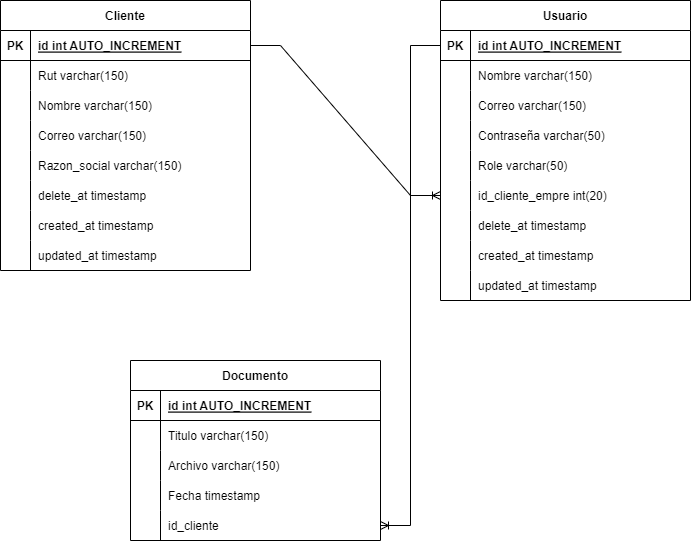

The diagram above was exported from draw.io. Its source (the exported page's mxGraphModel, read from the mxfile embedded in the PNG):
<mxGraphModel dx="1108" dy="553" grid="1" gridSize="10" guides="1" tooltips="1" connect="1" arrows="1" fold="1" page="1" pageScale="1" pageWidth="850" pageHeight="1100" math="0" shadow="0" extFonts="Permanent Marker^https://fonts.googleapis.com/css?family=Permanent+Marker">
  <root>
    <mxCell id="0" />
    <mxCell id="1" parent="0" />
    <mxCell id="C-vyLk0tnHw3VtMMgP7b-23" value="Cliente" style="shape=table;startSize=30;container=1;collapsible=1;childLayout=tableLayout;fixedRows=1;rowLines=0;fontStyle=1;align=center;resizeLast=1;" parent="1" vertex="1">
      <mxGeometry x="20" y="110" width="250" height="270" as="geometry" />
    </mxCell>
    <mxCell id="C-vyLk0tnHw3VtMMgP7b-24" value="" style="shape=partialRectangle;collapsible=0;dropTarget=0;pointerEvents=0;fillColor=none;points=[[0,0.5],[1,0.5]];portConstraint=eastwest;top=0;left=0;right=0;bottom=1;" parent="C-vyLk0tnHw3VtMMgP7b-23" vertex="1">
      <mxGeometry y="30" width="250" height="30" as="geometry" />
    </mxCell>
    <mxCell id="C-vyLk0tnHw3VtMMgP7b-25" value="PK" style="shape=partialRectangle;overflow=hidden;connectable=0;fillColor=none;top=0;left=0;bottom=0;right=0;fontStyle=1;" parent="C-vyLk0tnHw3VtMMgP7b-24" vertex="1">
      <mxGeometry width="30" height="30" as="geometry">
        <mxRectangle width="30" height="30" as="alternateBounds" />
      </mxGeometry>
    </mxCell>
    <mxCell id="C-vyLk0tnHw3VtMMgP7b-26" value="id int AUTO_INCREMENT" style="shape=partialRectangle;overflow=hidden;connectable=0;fillColor=none;top=0;left=0;bottom=0;right=0;align=left;spacingLeft=6;fontStyle=5;" parent="C-vyLk0tnHw3VtMMgP7b-24" vertex="1">
      <mxGeometry x="30" width="220" height="30" as="geometry">
        <mxRectangle width="220" height="30" as="alternateBounds" />
      </mxGeometry>
    </mxCell>
    <mxCell id="C-vyLk0tnHw3VtMMgP7b-27" value="" style="shape=partialRectangle;collapsible=0;dropTarget=0;pointerEvents=0;fillColor=none;points=[[0,0.5],[1,0.5]];portConstraint=eastwest;top=0;left=0;right=0;bottom=0;" parent="C-vyLk0tnHw3VtMMgP7b-23" vertex="1">
      <mxGeometry y="60" width="250" height="30" as="geometry" />
    </mxCell>
    <mxCell id="C-vyLk0tnHw3VtMMgP7b-28" value="" style="shape=partialRectangle;overflow=hidden;connectable=0;fillColor=none;top=0;left=0;bottom=0;right=0;" parent="C-vyLk0tnHw3VtMMgP7b-27" vertex="1">
      <mxGeometry width="30" height="30" as="geometry">
        <mxRectangle width="30" height="30" as="alternateBounds" />
      </mxGeometry>
    </mxCell>
    <mxCell id="C-vyLk0tnHw3VtMMgP7b-29" value="Rut varchar(150)" style="shape=partialRectangle;overflow=hidden;connectable=0;fillColor=none;top=0;left=0;bottom=0;right=0;align=left;spacingLeft=6;" parent="C-vyLk0tnHw3VtMMgP7b-27" vertex="1">
      <mxGeometry x="30" width="220" height="30" as="geometry">
        <mxRectangle width="220" height="30" as="alternateBounds" />
      </mxGeometry>
    </mxCell>
    <mxCell id="9YUognGrmUaa9lBaKwyB-4" value="" style="shape=partialRectangle;collapsible=0;dropTarget=0;pointerEvents=0;fillColor=none;points=[[0,0.5],[1,0.5]];portConstraint=eastwest;top=0;left=0;right=0;bottom=0;" parent="C-vyLk0tnHw3VtMMgP7b-23" vertex="1">
      <mxGeometry y="90" width="250" height="30" as="geometry" />
    </mxCell>
    <mxCell id="9YUognGrmUaa9lBaKwyB-5" value="" style="shape=partialRectangle;overflow=hidden;connectable=0;fillColor=none;top=0;left=0;bottom=0;right=0;" parent="9YUognGrmUaa9lBaKwyB-4" vertex="1">
      <mxGeometry width="30" height="30" as="geometry">
        <mxRectangle width="30" height="30" as="alternateBounds" />
      </mxGeometry>
    </mxCell>
    <mxCell id="9YUognGrmUaa9lBaKwyB-6" value="Nombre varchar(150)" style="shape=partialRectangle;overflow=hidden;connectable=0;fillColor=none;top=0;left=0;bottom=0;right=0;align=left;spacingLeft=6;" parent="9YUognGrmUaa9lBaKwyB-4" vertex="1">
      <mxGeometry x="30" width="220" height="30" as="geometry">
        <mxRectangle width="220" height="30" as="alternateBounds" />
      </mxGeometry>
    </mxCell>
    <mxCell id="9YUognGrmUaa9lBaKwyB-7" value="" style="shape=partialRectangle;collapsible=0;dropTarget=0;pointerEvents=0;fillColor=none;points=[[0,0.5],[1,0.5]];portConstraint=eastwest;top=0;left=0;right=0;bottom=0;" parent="C-vyLk0tnHw3VtMMgP7b-23" vertex="1">
      <mxGeometry y="120" width="250" height="30" as="geometry" />
    </mxCell>
    <mxCell id="9YUognGrmUaa9lBaKwyB-8" value="" style="shape=partialRectangle;overflow=hidden;connectable=0;fillColor=none;top=0;left=0;bottom=0;right=0;" parent="9YUognGrmUaa9lBaKwyB-7" vertex="1">
      <mxGeometry width="30" height="30" as="geometry">
        <mxRectangle width="30" height="30" as="alternateBounds" />
      </mxGeometry>
    </mxCell>
    <mxCell id="9YUognGrmUaa9lBaKwyB-9" value="Correo varchar(150)" style="shape=partialRectangle;overflow=hidden;connectable=0;fillColor=none;top=0;left=0;bottom=0;right=0;align=left;spacingLeft=6;" parent="9YUognGrmUaa9lBaKwyB-7" vertex="1">
      <mxGeometry x="30" width="220" height="30" as="geometry">
        <mxRectangle width="220" height="30" as="alternateBounds" />
      </mxGeometry>
    </mxCell>
    <mxCell id="9YUognGrmUaa9lBaKwyB-10" value="" style="shape=partialRectangle;collapsible=0;dropTarget=0;pointerEvents=0;fillColor=none;points=[[0,0.5],[1,0.5]];portConstraint=eastwest;top=0;left=0;right=0;bottom=0;" parent="C-vyLk0tnHw3VtMMgP7b-23" vertex="1">
      <mxGeometry y="150" width="250" height="30" as="geometry" />
    </mxCell>
    <mxCell id="9YUognGrmUaa9lBaKwyB-11" value="" style="shape=partialRectangle;overflow=hidden;connectable=0;fillColor=none;top=0;left=0;bottom=0;right=0;" parent="9YUognGrmUaa9lBaKwyB-10" vertex="1">
      <mxGeometry width="30" height="30" as="geometry">
        <mxRectangle width="30" height="30" as="alternateBounds" />
      </mxGeometry>
    </mxCell>
    <mxCell id="9YUognGrmUaa9lBaKwyB-12" value="Razon_social varchar(150)" style="shape=partialRectangle;overflow=hidden;connectable=0;fillColor=none;top=0;left=0;bottom=0;right=0;align=left;spacingLeft=6;" parent="9YUognGrmUaa9lBaKwyB-10" vertex="1">
      <mxGeometry x="30" width="220" height="30" as="geometry">
        <mxRectangle width="220" height="30" as="alternateBounds" />
      </mxGeometry>
    </mxCell>
    <mxCell id="t7etlYzPe7jfn3XJqMXh-1" value="" style="shape=partialRectangle;collapsible=0;dropTarget=0;pointerEvents=0;fillColor=none;points=[[0,0.5],[1,0.5]];portConstraint=eastwest;top=0;left=0;right=0;bottom=0;" parent="C-vyLk0tnHw3VtMMgP7b-23" vertex="1">
      <mxGeometry y="180" width="250" height="30" as="geometry" />
    </mxCell>
    <mxCell id="t7etlYzPe7jfn3XJqMXh-2" value="" style="shape=partialRectangle;overflow=hidden;connectable=0;fillColor=none;top=0;left=0;bottom=0;right=0;" parent="t7etlYzPe7jfn3XJqMXh-1" vertex="1">
      <mxGeometry width="30" height="30" as="geometry">
        <mxRectangle width="30" height="30" as="alternateBounds" />
      </mxGeometry>
    </mxCell>
    <mxCell id="t7etlYzPe7jfn3XJqMXh-3" value="delete_at timestamp" style="shape=partialRectangle;overflow=hidden;connectable=0;fillColor=none;top=0;left=0;bottom=0;right=0;align=left;spacingLeft=6;" parent="t7etlYzPe7jfn3XJqMXh-1" vertex="1">
      <mxGeometry x="30" width="220" height="30" as="geometry">
        <mxRectangle width="220" height="30" as="alternateBounds" />
      </mxGeometry>
    </mxCell>
    <mxCell id="t7etlYzPe7jfn3XJqMXh-4" value="" style="shape=partialRectangle;collapsible=0;dropTarget=0;pointerEvents=0;fillColor=none;points=[[0,0.5],[1,0.5]];portConstraint=eastwest;top=0;left=0;right=0;bottom=0;" parent="C-vyLk0tnHw3VtMMgP7b-23" vertex="1">
      <mxGeometry y="210" width="250" height="30" as="geometry" />
    </mxCell>
    <mxCell id="t7etlYzPe7jfn3XJqMXh-5" value="" style="shape=partialRectangle;overflow=hidden;connectable=0;fillColor=none;top=0;left=0;bottom=0;right=0;" parent="t7etlYzPe7jfn3XJqMXh-4" vertex="1">
      <mxGeometry width="30" height="30" as="geometry">
        <mxRectangle width="30" height="30" as="alternateBounds" />
      </mxGeometry>
    </mxCell>
    <mxCell id="t7etlYzPe7jfn3XJqMXh-6" value="created_at timestamp" style="shape=partialRectangle;overflow=hidden;connectable=0;fillColor=none;top=0;left=0;bottom=0;right=0;align=left;spacingLeft=6;" parent="t7etlYzPe7jfn3XJqMXh-4" vertex="1">
      <mxGeometry x="30" width="220" height="30" as="geometry">
        <mxRectangle width="220" height="30" as="alternateBounds" />
      </mxGeometry>
    </mxCell>
    <mxCell id="t7etlYzPe7jfn3XJqMXh-7" value="" style="shape=partialRectangle;collapsible=0;dropTarget=0;pointerEvents=0;fillColor=none;points=[[0,0.5],[1,0.5]];portConstraint=eastwest;top=0;left=0;right=0;bottom=0;" parent="C-vyLk0tnHw3VtMMgP7b-23" vertex="1">
      <mxGeometry y="240" width="250" height="30" as="geometry" />
    </mxCell>
    <mxCell id="t7etlYzPe7jfn3XJqMXh-8" value="" style="shape=partialRectangle;overflow=hidden;connectable=0;fillColor=none;top=0;left=0;bottom=0;right=0;" parent="t7etlYzPe7jfn3XJqMXh-7" vertex="1">
      <mxGeometry width="30" height="30" as="geometry">
        <mxRectangle width="30" height="30" as="alternateBounds" />
      </mxGeometry>
    </mxCell>
    <mxCell id="t7etlYzPe7jfn3XJqMXh-9" value="updated_at timestamp" style="shape=partialRectangle;overflow=hidden;connectable=0;fillColor=none;top=0;left=0;bottom=0;right=0;align=left;spacingLeft=6;" parent="t7etlYzPe7jfn3XJqMXh-7" vertex="1">
      <mxGeometry x="30" width="220" height="30" as="geometry">
        <mxRectangle width="220" height="30" as="alternateBounds" />
      </mxGeometry>
    </mxCell>
    <mxCell id="9YUognGrmUaa9lBaKwyB-14" value="Usuario" style="shape=table;startSize=30;container=1;collapsible=1;childLayout=tableLayout;fixedRows=1;rowLines=0;fontStyle=1;align=center;resizeLast=1;" parent="1" vertex="1">
      <mxGeometry x="460" y="110" width="250" height="300" as="geometry" />
    </mxCell>
    <mxCell id="9YUognGrmUaa9lBaKwyB-15" value="" style="shape=partialRectangle;collapsible=0;dropTarget=0;pointerEvents=0;fillColor=none;points=[[0,0.5],[1,0.5]];portConstraint=eastwest;top=0;left=0;right=0;bottom=1;" parent="9YUognGrmUaa9lBaKwyB-14" vertex="1">
      <mxGeometry y="30" width="250" height="30" as="geometry" />
    </mxCell>
    <mxCell id="9YUognGrmUaa9lBaKwyB-16" value="PK" style="shape=partialRectangle;overflow=hidden;connectable=0;fillColor=none;top=0;left=0;bottom=0;right=0;fontStyle=1;" parent="9YUognGrmUaa9lBaKwyB-15" vertex="1">
      <mxGeometry width="30" height="30" as="geometry">
        <mxRectangle width="30" height="30" as="alternateBounds" />
      </mxGeometry>
    </mxCell>
    <mxCell id="9YUognGrmUaa9lBaKwyB-17" value="id int AUTO_INCREMENT" style="shape=partialRectangle;overflow=hidden;connectable=0;fillColor=none;top=0;left=0;bottom=0;right=0;align=left;spacingLeft=6;fontStyle=5;" parent="9YUognGrmUaa9lBaKwyB-15" vertex="1">
      <mxGeometry x="30" width="220" height="30" as="geometry">
        <mxRectangle width="220" height="30" as="alternateBounds" />
      </mxGeometry>
    </mxCell>
    <mxCell id="9YUognGrmUaa9lBaKwyB-18" value="" style="shape=partialRectangle;collapsible=0;dropTarget=0;pointerEvents=0;fillColor=none;points=[[0,0.5],[1,0.5]];portConstraint=eastwest;top=0;left=0;right=0;bottom=0;" parent="9YUognGrmUaa9lBaKwyB-14" vertex="1">
      <mxGeometry y="60" width="250" height="30" as="geometry" />
    </mxCell>
    <mxCell id="9YUognGrmUaa9lBaKwyB-19" value="" style="shape=partialRectangle;overflow=hidden;connectable=0;fillColor=none;top=0;left=0;bottom=0;right=0;" parent="9YUognGrmUaa9lBaKwyB-18" vertex="1">
      <mxGeometry width="30" height="30" as="geometry">
        <mxRectangle width="30" height="30" as="alternateBounds" />
      </mxGeometry>
    </mxCell>
    <mxCell id="9YUognGrmUaa9lBaKwyB-20" value="Nombre varchar(150)" style="shape=partialRectangle;overflow=hidden;connectable=0;fillColor=none;top=0;left=0;bottom=0;right=0;align=left;spacingLeft=6;" parent="9YUognGrmUaa9lBaKwyB-18" vertex="1">
      <mxGeometry x="30" width="220" height="30" as="geometry">
        <mxRectangle width="220" height="30" as="alternateBounds" />
      </mxGeometry>
    </mxCell>
    <mxCell id="9YUognGrmUaa9lBaKwyB-21" value="" style="shape=partialRectangle;collapsible=0;dropTarget=0;pointerEvents=0;fillColor=none;points=[[0,0.5],[1,0.5]];portConstraint=eastwest;top=0;left=0;right=0;bottom=0;" parent="9YUognGrmUaa9lBaKwyB-14" vertex="1">
      <mxGeometry y="90" width="250" height="30" as="geometry" />
    </mxCell>
    <mxCell id="9YUognGrmUaa9lBaKwyB-22" value="" style="shape=partialRectangle;overflow=hidden;connectable=0;fillColor=none;top=0;left=0;bottom=0;right=0;" parent="9YUognGrmUaa9lBaKwyB-21" vertex="1">
      <mxGeometry width="30" height="30" as="geometry">
        <mxRectangle width="30" height="30" as="alternateBounds" />
      </mxGeometry>
    </mxCell>
    <mxCell id="9YUognGrmUaa9lBaKwyB-23" value="Correo varchar(150)" style="shape=partialRectangle;overflow=hidden;connectable=0;fillColor=none;top=0;left=0;bottom=0;right=0;align=left;spacingLeft=6;" parent="9YUognGrmUaa9lBaKwyB-21" vertex="1">
      <mxGeometry x="30" width="220" height="30" as="geometry">
        <mxRectangle width="220" height="30" as="alternateBounds" />
      </mxGeometry>
    </mxCell>
    <mxCell id="9YUognGrmUaa9lBaKwyB-24" value="" style="shape=partialRectangle;collapsible=0;dropTarget=0;pointerEvents=0;fillColor=none;points=[[0,0.5],[1,0.5]];portConstraint=eastwest;top=0;left=0;right=0;bottom=0;" parent="9YUognGrmUaa9lBaKwyB-14" vertex="1">
      <mxGeometry y="120" width="250" height="30" as="geometry" />
    </mxCell>
    <mxCell id="9YUognGrmUaa9lBaKwyB-25" value="" style="shape=partialRectangle;overflow=hidden;connectable=0;fillColor=none;top=0;left=0;bottom=0;right=0;" parent="9YUognGrmUaa9lBaKwyB-24" vertex="1">
      <mxGeometry width="30" height="30" as="geometry">
        <mxRectangle width="30" height="30" as="alternateBounds" />
      </mxGeometry>
    </mxCell>
    <mxCell id="9YUognGrmUaa9lBaKwyB-26" value="Contraseña varchar(50)" style="shape=partialRectangle;overflow=hidden;connectable=0;fillColor=none;top=0;left=0;bottom=0;right=0;align=left;spacingLeft=6;" parent="9YUognGrmUaa9lBaKwyB-24" vertex="1">
      <mxGeometry x="30" width="220" height="30" as="geometry">
        <mxRectangle width="220" height="30" as="alternateBounds" />
      </mxGeometry>
    </mxCell>
    <mxCell id="9YUognGrmUaa9lBaKwyB-27" value="" style="shape=partialRectangle;collapsible=0;dropTarget=0;pointerEvents=0;fillColor=none;points=[[0,0.5],[1,0.5]];portConstraint=eastwest;top=0;left=0;right=0;bottom=0;" parent="9YUognGrmUaa9lBaKwyB-14" vertex="1">
      <mxGeometry y="150" width="250" height="30" as="geometry" />
    </mxCell>
    <mxCell id="9YUognGrmUaa9lBaKwyB-28" value="" style="shape=partialRectangle;overflow=hidden;connectable=0;fillColor=none;top=0;left=0;bottom=0;right=0;" parent="9YUognGrmUaa9lBaKwyB-27" vertex="1">
      <mxGeometry width="30" height="30" as="geometry">
        <mxRectangle width="30" height="30" as="alternateBounds" />
      </mxGeometry>
    </mxCell>
    <mxCell id="9YUognGrmUaa9lBaKwyB-29" value="Role varchar(50)" style="shape=partialRectangle;overflow=hidden;connectable=0;fillColor=none;top=0;left=0;bottom=0;right=0;align=left;spacingLeft=6;" parent="9YUognGrmUaa9lBaKwyB-27" vertex="1">
      <mxGeometry x="30" width="220" height="30" as="geometry">
        <mxRectangle width="220" height="30" as="alternateBounds" />
      </mxGeometry>
    </mxCell>
    <mxCell id="_r1xVqVkxyXM5_tNMERq-1" value="" style="shape=partialRectangle;collapsible=0;dropTarget=0;pointerEvents=0;fillColor=none;points=[[0,0.5],[1,0.5]];portConstraint=eastwest;top=0;left=0;right=0;bottom=0;" vertex="1" parent="9YUognGrmUaa9lBaKwyB-14">
      <mxGeometry y="180" width="250" height="30" as="geometry" />
    </mxCell>
    <mxCell id="_r1xVqVkxyXM5_tNMERq-2" value="" style="shape=partialRectangle;overflow=hidden;connectable=0;fillColor=none;top=0;left=0;bottom=0;right=0;" vertex="1" parent="_r1xVqVkxyXM5_tNMERq-1">
      <mxGeometry width="30" height="30" as="geometry">
        <mxRectangle width="30" height="30" as="alternateBounds" />
      </mxGeometry>
    </mxCell>
    <mxCell id="_r1xVqVkxyXM5_tNMERq-3" value="id_cliente_empre int(20)" style="shape=partialRectangle;overflow=hidden;connectable=0;fillColor=none;top=0;left=0;bottom=0;right=0;align=left;spacingLeft=6;" vertex="1" parent="_r1xVqVkxyXM5_tNMERq-1">
      <mxGeometry x="30" width="220" height="30" as="geometry">
        <mxRectangle width="220" height="30" as="alternateBounds" />
      </mxGeometry>
    </mxCell>
    <mxCell id="t7etlYzPe7jfn3XJqMXh-10" value="" style="shape=partialRectangle;collapsible=0;dropTarget=0;pointerEvents=0;fillColor=none;points=[[0,0.5],[1,0.5]];portConstraint=eastwest;top=0;left=0;right=0;bottom=0;" parent="9YUognGrmUaa9lBaKwyB-14" vertex="1">
      <mxGeometry y="210" width="250" height="30" as="geometry" />
    </mxCell>
    <mxCell id="t7etlYzPe7jfn3XJqMXh-11" value="" style="shape=partialRectangle;overflow=hidden;connectable=0;fillColor=none;top=0;left=0;bottom=0;right=0;" parent="t7etlYzPe7jfn3XJqMXh-10" vertex="1">
      <mxGeometry width="30" height="30" as="geometry">
        <mxRectangle width="30" height="30" as="alternateBounds" />
      </mxGeometry>
    </mxCell>
    <mxCell id="t7etlYzPe7jfn3XJqMXh-12" value="delete_at timestamp" style="shape=partialRectangle;overflow=hidden;connectable=0;fillColor=none;top=0;left=0;bottom=0;right=0;align=left;spacingLeft=6;" parent="t7etlYzPe7jfn3XJqMXh-10" vertex="1">
      <mxGeometry x="30" width="220" height="30" as="geometry">
        <mxRectangle width="220" height="30" as="alternateBounds" />
      </mxGeometry>
    </mxCell>
    <mxCell id="t7etlYzPe7jfn3XJqMXh-13" value="" style="shape=partialRectangle;collapsible=0;dropTarget=0;pointerEvents=0;fillColor=none;points=[[0,0.5],[1,0.5]];portConstraint=eastwest;top=0;left=0;right=0;bottom=0;" parent="9YUognGrmUaa9lBaKwyB-14" vertex="1">
      <mxGeometry y="240" width="250" height="30" as="geometry" />
    </mxCell>
    <mxCell id="t7etlYzPe7jfn3XJqMXh-14" value="" style="shape=partialRectangle;overflow=hidden;connectable=0;fillColor=none;top=0;left=0;bottom=0;right=0;" parent="t7etlYzPe7jfn3XJqMXh-13" vertex="1">
      <mxGeometry width="30" height="30" as="geometry">
        <mxRectangle width="30" height="30" as="alternateBounds" />
      </mxGeometry>
    </mxCell>
    <mxCell id="t7etlYzPe7jfn3XJqMXh-15" value="created_at timestamp" style="shape=partialRectangle;overflow=hidden;connectable=0;fillColor=none;top=0;left=0;bottom=0;right=0;align=left;spacingLeft=6;" parent="t7etlYzPe7jfn3XJqMXh-13" vertex="1">
      <mxGeometry x="30" width="220" height="30" as="geometry">
        <mxRectangle width="220" height="30" as="alternateBounds" />
      </mxGeometry>
    </mxCell>
    <mxCell id="t7etlYzPe7jfn3XJqMXh-16" value="" style="shape=partialRectangle;collapsible=0;dropTarget=0;pointerEvents=0;fillColor=none;points=[[0,0.5],[1,0.5]];portConstraint=eastwest;top=0;left=0;right=0;bottom=0;" parent="9YUognGrmUaa9lBaKwyB-14" vertex="1">
      <mxGeometry y="270" width="250" height="30" as="geometry" />
    </mxCell>
    <mxCell id="t7etlYzPe7jfn3XJqMXh-17" value="" style="shape=partialRectangle;overflow=hidden;connectable=0;fillColor=none;top=0;left=0;bottom=0;right=0;" parent="t7etlYzPe7jfn3XJqMXh-16" vertex="1">
      <mxGeometry width="30" height="30" as="geometry">
        <mxRectangle width="30" height="30" as="alternateBounds" />
      </mxGeometry>
    </mxCell>
    <mxCell id="t7etlYzPe7jfn3XJqMXh-18" value="updated_at timestamp" style="shape=partialRectangle;overflow=hidden;connectable=0;fillColor=none;top=0;left=0;bottom=0;right=0;align=left;spacingLeft=6;" parent="t7etlYzPe7jfn3XJqMXh-16" vertex="1">
      <mxGeometry x="30" width="220" height="30" as="geometry">
        <mxRectangle width="220" height="30" as="alternateBounds" />
      </mxGeometry>
    </mxCell>
    <mxCell id="Bw59AXxqttOSR3rVb1vR-1" value="Documento" style="shape=table;startSize=30;container=1;collapsible=1;childLayout=tableLayout;fixedRows=1;rowLines=0;fontStyle=1;align=center;resizeLast=1;" parent="1" vertex="1">
      <mxGeometry x="150" y="470" width="250" height="180" as="geometry" />
    </mxCell>
    <mxCell id="Bw59AXxqttOSR3rVb1vR-2" value="" style="shape=partialRectangle;collapsible=0;dropTarget=0;pointerEvents=0;fillColor=none;points=[[0,0.5],[1,0.5]];portConstraint=eastwest;top=0;left=0;right=0;bottom=1;" parent="Bw59AXxqttOSR3rVb1vR-1" vertex="1">
      <mxGeometry y="30" width="250" height="30" as="geometry" />
    </mxCell>
    <mxCell id="Bw59AXxqttOSR3rVb1vR-3" value="PK" style="shape=partialRectangle;overflow=hidden;connectable=0;fillColor=none;top=0;left=0;bottom=0;right=0;fontStyle=1;" parent="Bw59AXxqttOSR3rVb1vR-2" vertex="1">
      <mxGeometry width="30" height="30" as="geometry">
        <mxRectangle width="30" height="30" as="alternateBounds" />
      </mxGeometry>
    </mxCell>
    <mxCell id="Bw59AXxqttOSR3rVb1vR-4" value="id int AUTO_INCREMENT" style="shape=partialRectangle;overflow=hidden;connectable=0;fillColor=none;top=0;left=0;bottom=0;right=0;align=left;spacingLeft=6;fontStyle=5;" parent="Bw59AXxqttOSR3rVb1vR-2" vertex="1">
      <mxGeometry x="30" width="220" height="30" as="geometry">
        <mxRectangle width="220" height="30" as="alternateBounds" />
      </mxGeometry>
    </mxCell>
    <mxCell id="Bw59AXxqttOSR3rVb1vR-5" value="" style="shape=partialRectangle;collapsible=0;dropTarget=0;pointerEvents=0;fillColor=none;points=[[0,0.5],[1,0.5]];portConstraint=eastwest;top=0;left=0;right=0;bottom=0;" parent="Bw59AXxqttOSR3rVb1vR-1" vertex="1">
      <mxGeometry y="60" width="250" height="30" as="geometry" />
    </mxCell>
    <mxCell id="Bw59AXxqttOSR3rVb1vR-6" value="" style="shape=partialRectangle;overflow=hidden;connectable=0;fillColor=none;top=0;left=0;bottom=0;right=0;" parent="Bw59AXxqttOSR3rVb1vR-5" vertex="1">
      <mxGeometry width="30" height="30" as="geometry">
        <mxRectangle width="30" height="30" as="alternateBounds" />
      </mxGeometry>
    </mxCell>
    <mxCell id="Bw59AXxqttOSR3rVb1vR-7" value="Titulo varchar(150)" style="shape=partialRectangle;overflow=hidden;connectable=0;fillColor=none;top=0;left=0;bottom=0;right=0;align=left;spacingLeft=6;" parent="Bw59AXxqttOSR3rVb1vR-5" vertex="1">
      <mxGeometry x="30" width="220" height="30" as="geometry">
        <mxRectangle width="220" height="30" as="alternateBounds" />
      </mxGeometry>
    </mxCell>
    <mxCell id="Bw59AXxqttOSR3rVb1vR-8" value="" style="shape=partialRectangle;collapsible=0;dropTarget=0;pointerEvents=0;fillColor=none;points=[[0,0.5],[1,0.5]];portConstraint=eastwest;top=0;left=0;right=0;bottom=0;" parent="Bw59AXxqttOSR3rVb1vR-1" vertex="1">
      <mxGeometry y="90" width="250" height="30" as="geometry" />
    </mxCell>
    <mxCell id="Bw59AXxqttOSR3rVb1vR-9" value="" style="shape=partialRectangle;overflow=hidden;connectable=0;fillColor=none;top=0;left=0;bottom=0;right=0;" parent="Bw59AXxqttOSR3rVb1vR-8" vertex="1">
      <mxGeometry width="30" height="30" as="geometry">
        <mxRectangle width="30" height="30" as="alternateBounds" />
      </mxGeometry>
    </mxCell>
    <mxCell id="Bw59AXxqttOSR3rVb1vR-10" value="Archivo varchar(150)" style="shape=partialRectangle;overflow=hidden;connectable=0;fillColor=none;top=0;left=0;bottom=0;right=0;align=left;spacingLeft=6;" parent="Bw59AXxqttOSR3rVb1vR-8" vertex="1">
      <mxGeometry x="30" width="220" height="30" as="geometry">
        <mxRectangle width="220" height="30" as="alternateBounds" />
      </mxGeometry>
    </mxCell>
    <mxCell id="Bw59AXxqttOSR3rVb1vR-11" value="" style="shape=partialRectangle;collapsible=0;dropTarget=0;pointerEvents=0;fillColor=none;points=[[0,0.5],[1,0.5]];portConstraint=eastwest;top=0;left=0;right=0;bottom=0;" parent="Bw59AXxqttOSR3rVb1vR-1" vertex="1">
      <mxGeometry y="120" width="250" height="30" as="geometry" />
    </mxCell>
    <mxCell id="Bw59AXxqttOSR3rVb1vR-12" value="" style="shape=partialRectangle;overflow=hidden;connectable=0;fillColor=none;top=0;left=0;bottom=0;right=0;" parent="Bw59AXxqttOSR3rVb1vR-11" vertex="1">
      <mxGeometry width="30" height="30" as="geometry">
        <mxRectangle width="30" height="30" as="alternateBounds" />
      </mxGeometry>
    </mxCell>
    <mxCell id="Bw59AXxqttOSR3rVb1vR-13" value="Fecha timestamp" style="shape=partialRectangle;overflow=hidden;connectable=0;fillColor=none;top=0;left=0;bottom=0;right=0;align=left;spacingLeft=6;" parent="Bw59AXxqttOSR3rVb1vR-11" vertex="1">
      <mxGeometry x="30" width="220" height="30" as="geometry">
        <mxRectangle width="220" height="30" as="alternateBounds" />
      </mxGeometry>
    </mxCell>
    <mxCell id="Bw59AXxqttOSR3rVb1vR-14" value="" style="shape=partialRectangle;collapsible=0;dropTarget=0;pointerEvents=0;fillColor=none;points=[[0,0.5],[1,0.5]];portConstraint=eastwest;top=0;left=0;right=0;bottom=0;" parent="Bw59AXxqttOSR3rVb1vR-1" vertex="1">
      <mxGeometry y="150" width="250" height="30" as="geometry" />
    </mxCell>
    <mxCell id="Bw59AXxqttOSR3rVb1vR-15" value="" style="shape=partialRectangle;overflow=hidden;connectable=0;fillColor=none;top=0;left=0;bottom=0;right=0;" parent="Bw59AXxqttOSR3rVb1vR-14" vertex="1">
      <mxGeometry width="30" height="30" as="geometry">
        <mxRectangle width="30" height="30" as="alternateBounds" />
      </mxGeometry>
    </mxCell>
    <mxCell id="Bw59AXxqttOSR3rVb1vR-16" value="id_cliente" style="shape=partialRectangle;overflow=hidden;connectable=0;fillColor=none;top=0;left=0;bottom=0;right=0;align=left;spacingLeft=6;" parent="Bw59AXxqttOSR3rVb1vR-14" vertex="1">
      <mxGeometry x="30" width="220" height="30" as="geometry">
        <mxRectangle width="220" height="30" as="alternateBounds" />
      </mxGeometry>
    </mxCell>
    <mxCell id="Bw59AXxqttOSR3rVb1vR-17" value="" style="edgeStyle=entityRelationEdgeStyle;fontSize=12;html=1;endArrow=ERoneToMany;rounded=0;entryX=1;entryY=0.5;entryDx=0;entryDy=0;exitX=0;exitY=0.5;exitDx=0;exitDy=0;" parent="1" source="9YUognGrmUaa9lBaKwyB-15" target="Bw59AXxqttOSR3rVb1vR-14" edge="1">
      <mxGeometry width="100" height="100" relative="1" as="geometry">
        <mxPoint x="370" y="440" as="sourcePoint" />
        <mxPoint x="470" y="340" as="targetPoint" />
      </mxGeometry>
    </mxCell>
    <mxCell id="_r1xVqVkxyXM5_tNMERq-4" value="" style="edgeStyle=entityRelationEdgeStyle;fontSize=12;html=1;endArrow=ERoneToMany;rounded=0;entryX=0;entryY=0.5;entryDx=0;entryDy=0;exitX=1;exitY=0.5;exitDx=0;exitDy=0;" edge="1" parent="1" source="C-vyLk0tnHw3VtMMgP7b-24" target="_r1xVqVkxyXM5_tNMERq-1">
      <mxGeometry width="100" height="100" relative="1" as="geometry">
        <mxPoint x="470" y="165" as="sourcePoint" />
        <mxPoint x="410" y="645" as="targetPoint" />
      </mxGeometry>
    </mxCell>
  </root>
</mxGraphModel>